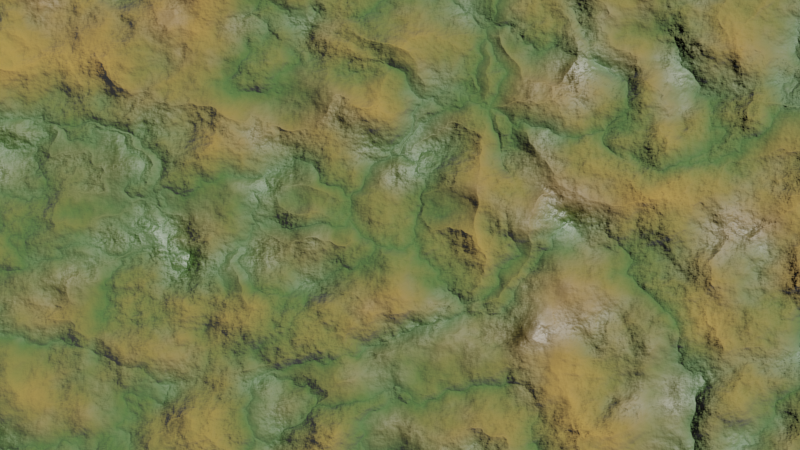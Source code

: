 # Source: Ground_Procedural_Material.blend  (saved by Blender 3.0.42; exported with 4.5.12 LTS)
import bpy
from mathutils import Matrix  # noqa: F401  (used for matrix-valued properties, if any)

bpy.ops.wm.read_factory_settings(use_empty=True)
scene = bpy.context.scene
scene.name = 'Scene'

# ---- collections
col_collection = bpy.data.collections.new('Collection'); scene.collection.children.link(col_collection)

# ---- materials (node trees are filled in below, after node groups)
mat_material_002 = bpy.data.materials.new('Material.002')
mat_material_002.use_transparent_shadow = False

# ---- material node trees
mat_material_002.use_nodes = True; mat_material_002.node_tree.nodes.clear()
_N = mat_material_002.node_tree.nodes; _L = mat_material_002.node_tree.links
n0 = _N.new('ShaderNodeOutputMaterial'); n0.name = 'Material Output'; n0.location = (895, 404)
n1 = _N.new('ShaderNodeValToRGB'); n1.name = 'ColorRamp'; n1.location = (-173, 393)
while len(n1.color_ramp.elements) > 1: n1.color_ramp.elements.remove(n1.color_ramp.elements[-1])
n1.color_ramp.elements[0].position = 0.1091; n1.color_ramp.elements[0].color = (0.0, 0.0, 0.0, 1.0)
_e = n1.color_ramp.elements.new(0.6386); _e.color = (0.08617, 0.04376, 0.003763, 1.0)
_e = n1.color_ramp.elements.new(1.0); _e.color = (0.0004463, 0.01671, 0.0, 1.0)
n2 = _N.new('ShaderNodeTexNoise'); n2.name = 'Musgrave Texture'; n2.location = (-1428, -123)
n2.width = 150
n2.normalize = False
n2.inputs[2].default_value = 15.0
n2.inputs[3].default_value = 1.0
n2.inputs[4].default_value = 0.25
n3 = _N.new('ShaderNodeBump'); n3.name = 'Bump'; n3.location = (-405, -200)
n3.inputs[1].default_value = 1.0
n3.inputs[2].default_value = 1.0
n4 = _N.new('ShaderNodeTexCoord'); n4.name = 'Texture Coordinate.001'; n4.location = (-2165, 81)
n5 = _N.new('ShaderNodeMapping'); n5.name = 'Mapping.001'; n5.location = (-1955, 98)
n5.width = 240
n6 = _N.new('ShaderNodeBump'); n6.name = 'Bump.002'; n6.location = (176, -535)
n6.inputs[1].default_value = 1.0
n6.inputs[2].default_value = 1.0
n7 = _N.new('ShaderNodeBump'); n7.name = 'Bump.001'; n7.location = (-119, -342)
n7.inputs[0].default_value = 0.6
n7.inputs[1].default_value = 1.0
n7.inputs[2].default_value = 1.0
n8 = _N.new('ShaderNodeTexNoise'); n8.name = 'Noise Texture'; n8.location = (-1427, 170)
n8.inputs[2].default_value = 8.0
n8.inputs[3].default_value = 16.0
n9 = _N.new('ShaderNodeTexNoise'); n9.name = 'Noise Texture.002'; n9.location = (-1422, -691)
n9.inputs[3].default_value = 16.0
n10 = _N.new('ShaderNodeTexVoronoi'); n10.name = 'Voronoi Texture'; n10.location = (-1262, -400)
n10.feature = 'DISTANCE_TO_EDGE'
n10.inputs[2].default_value = 10.0
n11 = _N.new('ShaderNodeTexNoise'); n11.name = 'Noise Texture.001'; n11.location = (-1427, -392)
n11.inputs[2].default_value = 1.0
n11.inputs[3].default_value = 16.0
n12 = _N.new('ShaderNodeValToRGB'); n12.name = 'ColorRamp.002'; n12.location = (-1081, -405)
while len(n12.color_ramp.elements) > 1: n12.color_ramp.elements.remove(n12.color_ramp.elements[-1])
n12.color_ramp.elements[0].position = 0.0; n12.color_ramp.elements[0].color = (0.0, 0.0, 0.0, 1.0)
_e = n12.color_ramp.elements.new(0.4909); _e.color = (1.0, 1.0, 1.0, 1.0)
n13 = _N.new('ShaderNodeValToRGB'); n13.name = 'ColorRamp.003'; n13.location = (-1190, -685)
while len(n13.color_ramp.elements) > 1: n13.color_ramp.elements.remove(n13.color_ramp.elements[-1])
n13.color_ramp.elements[0].position = 0.5364; n13.color_ramp.elements[0].color = (0.0, 0.0, 0.0, 1.0)
_e = n13.color_ramp.elements.new(0.7273); _e.color = (1.0, 1.0, 1.0, 1.0)
n14 = _N.new('ShaderNodeBsdfPrincipled'); n14.name = 'Principled BSDF'; n14.location = (547, 284)
n14.distribution = 'GGX'
n14.subsurface_method = 'BURLEY'
n14.inputs[3].default_value = 1.45
n14.inputs[27].default_value = (0.0, 0.0, 0.0, 1.0)
n14.inputs[28].default_value = 1.0
n15 = _N.new('ShaderNodeMix'); n15.name = 'Mix.001'; n15.location = (278, 450)
n15.data_type = 'RGBA'
n15.inputs[6].default_value = (0.007311, 0.02162, 0.0, 1.0)
n16 = _N.new('ShaderNodeValToRGB'); n16.name = 'ColorRamp.001'; n16.location = (-135, 39)
while len(n16.color_ramp.elements) > 1: n16.color_ramp.elements.remove(n16.color_ramp.elements[-1])
n16.color_ramp.elements[0].position = 0.0; n16.color_ramp.elements[0].color = (0.0, 0.0, 0.0, 1.0)
_e = n16.color_ramp.elements.new(0.5227); _e.color = (1.0, 1.0, 1.0, 1.0)
n17 = _N.new('ShaderNodeMix'); n17.name = 'Mix'; n17.location = (-673, -439)
n17.data_type = 'RGBA'
n17.inputs[7].default_value = (1.0, 0.8871, 0.8966, 1.0)
_L.new(n5.outputs[0], n8.inputs[1])
_L.new(n4.outputs[0], n5.inputs[0])
_L.new(n5.outputs[0], n8.inputs[0])
_L.new(n8.outputs[0], n1.inputs[0])
_L.new(n3.outputs[0], n7.inputs[4])
_L.new(n8.outputs[0], n3.inputs[3])
_L.new(n8.outputs[0], n16.inputs[0])
_L.new(n16.outputs[0], n14.inputs[2])
_L.new(n5.outputs[0], n2.inputs[0])
_L.new(n7.outputs[0], n6.inputs[4])
_L.new(n2.outputs[0], n7.inputs[3])
_L.new(n5.outputs[0], n11.inputs[0])
_L.new(n11.outputs[1], n10.inputs[0])
_L.new(n6.outputs[0], n14.inputs[5])
_L.new(n10.outputs[0], n12.inputs[0])
_L.new(n12.outputs[0], n17.inputs[6])
_L.new(n5.outputs[0], n9.inputs[0])
_L.new(n17.outputs[2], n6.inputs[3])
_L.new(n9.outputs[0], n13.inputs[0])
_L.new(n13.outputs[0], n17.inputs[0])
_L.new(n14.outputs[0], n0.inputs[0])
_L.new(n15.outputs[2], n14.inputs[0])
_L.new(n17.outputs[2], n15.inputs[0])
_L.new(n1.outputs[0], n15.inputs[7])
n0.is_active_output = True

# ---- world
world_world = bpy.data.worlds.new('World'); scene.world = world_world
world_world.use_nodes = True; world_world.node_tree.nodes.clear()
_N = world_world.node_tree.nodes; _L = world_world.node_tree.links
n0 = _N.new('ShaderNodeOutputWorld'); n0.name = 'World Output'; n0.location = (300, 300)
n1 = _N.new('ShaderNodeBackground'); n1.name = 'Background'; n1.location = (10, 300)
n1.inputs[0].default_value = (0.05088, 0.05088, 0.05088, 1.0)
_L.new(n1.outputs[0], n0.inputs[0])
n0.is_active_output = True
world_world.color = (0.05088, 0.05088, 0.05088)
world_world.use_sun_shadow = False
world_world.sun_shadow_jitter_overblur = 0.0

# ---- cameras
cam_camera = bpy.data.cameras.new('Camera')
cam_camera.clip_end = 100.0
cam_camera.ortho_scale = 7.314

# ---- lights
light_light = bpy.data.lights.new('Light', 'SUN')
light_light.specular_factor = 0.5
light_light.transmission_factor = 0.0
light_light.angle = 0.0
light_light.energy = 20.0
light_light.shadow_soft_size = 0.1
light_light.shadow_cascade_max_distance = 1000.0

# ---- meshes
me_plane = bpy.data.meshes.new('Plane')
me_plane.from_pydata([(-3.16, -2.792, 0.0), (1.0, -2.792, 0.0), (-3.16, 1.0, 0.0), (1.0, 1.0, 0.0)], [], [(0, 1, 3, 2)])
_uv = me_plane.uv_layers.new(name='UVMap')
_uv.uv.foreach_set('vector', [0.0, 0.0, 1.0, 0.0, 1.0, 1.0, 0.0, 1.0])
me_plane.materials.append(mat_material_002)
me_plane.use_remesh_fix_poles = True
me_plane.use_remesh_preserve_attributes = False
me_plane.update()

# ---- objects
ob_light = bpy.data.objects.new('Light', light_light)
ob_camera = bpy.data.objects.new('Camera', cam_camera)
ob_plane = bpy.data.objects.new('Plane', me_plane)

# ---- transforms, parenting, visibility, modifiers, constraints
ob_light.location = (0.09618, 0.121, 27.64)
ob_light.rotation_euler = (0.6503, 0.05522, 1.866)
ob_light.lock_rotations_4d = False
ob_light.empty_display_type = 'ARROWS'
ob_light.color = (0.0, 0.0, 0.0, 0.0)
ob_light.lineart.crease_threshold = 0.0
ob_camera.location = (-10.99, -6.301, 54.72)
ob_camera.rotation_euler = (0.01325, -4.246e-07, -0.008863)
ob_camera.lock_rotations_4d = False
ob_camera.empty_display_type = 'ARROWS'
ob_camera.color = (0.0, 0.0, 0.0, 0.0)
ob_camera.display_type = 'WIRE'
ob_camera.lineart.crease_threshold = 0.0
ob_plane.location = (0.0, 0.0, 0.0)
ob_plane.scale = (10.0, 10.0, 10.0)

# ---- collection membership
col_collection.objects.link(ob_light)
col_collection.objects.link(ob_camera)
col_collection.objects.link(ob_plane)

# ---- scene / render settings (as saved in the file)
scene.camera = ob_camera
scene.frame_start = 1; scene.frame_end = 250; scene.frame_set(1)
scene.render.engine = 'BLENDER_EEVEE_NEXT'
scene.cycles.samples = 256
scene.cycles.sampling_pattern = 'TABULATED_SOBOL'
scene.cycles.use_adaptive_sampling = False
scene.cycles.use_light_tree = False
scene.eevee.taa_render_samples = 128
scene.view_settings.view_transform = 'Filmic'
bpy.context.view_layer.update()
